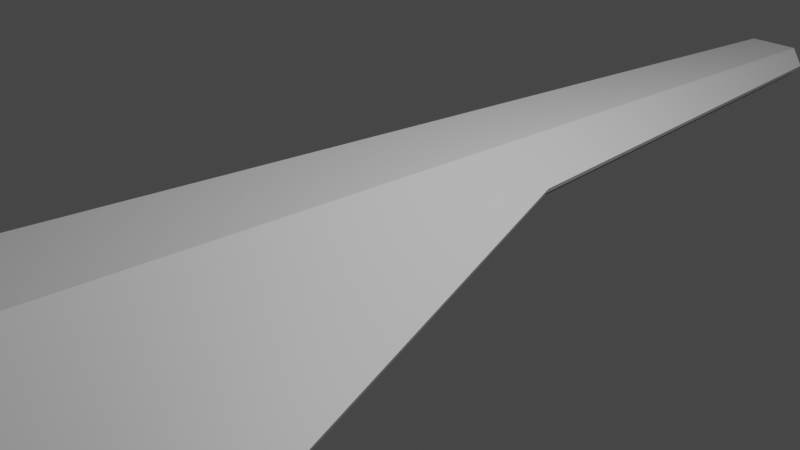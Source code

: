 # Source: ark_nova5.blend  (saved by Blender 2.80.39; exported with 4.5.12 LTS)
import bpy
from mathutils import Matrix  # noqa: F401  (used for matrix-valued properties, if any)

bpy.ops.wm.read_factory_settings(use_empty=True)
scene = bpy.context.scene
scene.name = 'Scene'

# ---- collections
col_collection = bpy.data.collections.new('Collection'); scene.collection.children.link(col_collection)

# ---- materials (node trees are filled in below, after node groups)
mat_material = bpy.data.materials.new('Material')
mat_material.alpha_threshold = 0.0
mat_material.use_transparent_shadow = False
mat_material.roughness = 0.5
mat_material.line_color = (0.0, 0.0, 0.0, 1.0)

# ---- material node trees
mat_material.use_nodes = True; mat_material.node_tree.nodes.clear()
_N = mat_material.node_tree.nodes; _L = mat_material.node_tree.links
n0 = _N.new('ShaderNodeOutputMaterial'); n0.name = 'Material Output'; n0.location = (300, 300)
n1 = _N.new('ShaderNodeBsdfPrincipled'); n1.name = 'Principled BSDF'; n1.location = (10, 300)
n1.distribution = 'GGX'
n1.subsurface_method = 'BURLEY'
n1.inputs[3].default_value = 1.45
_L.new(n1.outputs[0], n0.inputs[0])
n0.is_active_output = True

# ---- world
world_world = bpy.data.worlds.new('World'); scene.world = world_world
world_world.color = (0.05088, 0.05088, 0.05088)
world_world.use_sun_shadow = False
world_world.sun_shadow_jitter_overblur = 0.0

# ---- cameras
cam_camera = bpy.data.cameras.new('Camera')
cam_camera.clip_end = 100.0
cam_camera.ortho_scale = 7.314
cam_camera.dof.focus_distance = 0.0
cam_camera.dof.aperture_fstop = 128.0

# ---- lights
light_light = bpy.data.lights.new('Light', 'POINT')
light_light.transmission_factor = 0.0
light_light.cutoff_distance = 30.0
light_light.energy = 1000.0
light_light.shadow_buffer_clip_start = 1.001
light_light.shadow_soft_size = 0.1
light_light.shadow_maximum_resolution = 0.006
light_light.use_absolute_resolution = True

# ---- meshes
me_cube = bpy.data.meshes.new('Cube')
me_cube.from_pydata([(-0.3095, 0.9009, 0.3124), (-1.485, -0.6174, 0.4903), (-0.5653, 0.8703, 0.1751), (-2.512, -0.5037, -0.1779), (0.0, 0.9015, 0.3124), (-0.6333, -0.6647, 1.03), (-1.019, 0.1367, 0.3305), (0.0, -0.6652, 1.03), (-0.9978, 0.1363, 0.2743), (-1.464, -0.6179, 0.4341), (-2.491, -0.5041, -0.234), (-0.5443, 0.8698, 0.1189), (-0.2885, 0.9004, 0.2562), (0.0, 0.9011, 0.2562), (-0.6123, -0.6652, 0.9734), (0.0, -0.6657, 0.9734), (-0.2914, 0.8584, 0.02079), (4.068e-06, 0.859, 0.02082), (-0.4585, -0.6392, 0.09657), (-1.279e-05, -0.6484, 0.09713), (-0.5415, 0.853, 0.1005), (-1.441, -0.6017, 0.4087)], [], [(4, 7, 5, 0), (1, 3, 6), (1, 6, 2, 0, 5), (13, 12, 14, 15), (9, 8, 10), (9, 14, 12, 11, 8), (5, 7, 15, 14), (6, 3, 10, 8), (4, 0, 12, 13), (2, 6, 8, 11), (1, 5, 14, 9), (7, 4, 13, 15), (0, 2, 11, 12), (3, 1, 9, 10), (18, 16, 20, 21), (18, 19, 17, 16)])
_uv = me_cube.uv_layers.new(name='UVMap')
_uv.uv.foreach_set('vector', [0.5, 0.0, 0.4811, 0.2376, 0.5639, 0.2415, 0.5625, 0.0, 0.5631, 0.2488, 0.625, 0.2382, 0.625, 0.125, 0.5631, 0.2488, 0.625, 0.125, 0.6079, 0.0, 0.5625, 0.0, 0.5639, 0.2415, 0.5, 0.0, 0.5625, 0.0, 0.5639, 0.2415, 0.4811, 0.2376, 0.5631, 0.2488, 0.625, 0.125, 0.625, 0.2382, 0.5631, 0.2488, 0.5639, 0.2415, 0.5625, 0.0, 0.6079, 0.0, 0.625, 0.125, 0.5639, 0.2415, 0.4811, 0.2376, 0.4811, 0.2376, 0.5639, 0.2415, 0.625, 0.125, 0.625, 0.2382, 0.625, 0.2382, 0.625, 0.125, 0.5, 0.0, 0.5625, 0.0, 0.5625, 0.0, 0.5, 0.0, 0.6079, 0.0, 0.625, 0.125, 0.625, 0.125, 0.6079, 0.0, 0.5631, 0.2488, 0.5639, 0.2415, 0.5639, 0.2415, 0.5631, 0.2488, 0.4811, 0.2376, 0.5, 0.0, 0.5, 0.0, 0.4811, 0.2376, 0.5625, 0.0, 0.6079, 0.0, 0.6079, 0.0, 0.5625, 0.0, 0.625, 0.2382, 0.5631, 0.2488, 0.5631, 0.2488, 0.625, 0.2382, 0.4107, 0.1923, 0.5625, 0.0, 0.1493, 0.0, 0.0, 0.0, 0.4107, 0.1923, 0.4811, 0.2376, 0.5, 0.0, 0.5625, 0.0])
me_cube.materials.append(mat_material)
me_cube.use_remesh_preserve_volume = False
me_cube.use_remesh_preserve_attributes = False
me_cube.use_mirror_vertex_groups = False
me_cube.update()

# ---- objects
ob_armor_top = bpy.data.objects.new('Armor Top', me_cube)
ob_light = bpy.data.objects.new('Light', light_light)
ob_camera = bpy.data.objects.new('Camera', cam_camera)

# ---- transforms, parenting, visibility, modifiers, constraints
ob_armor_top.location = (0.0, 0.0, 0.0)
ob_armor_top.scale = (1.0, 7.982, 1.0)
ob_armor_top.lock_rotations_4d = False
ob_armor_top.empty_display_type = 'ARROWS'
ob_armor_top.lineart.crease_threshold = 0.0
_m = ob_armor_top.modifiers.new('Mirror', 'MIRROR')
_m.merge_threshold = 0.421
ob_light.location = (4.076, 1.005, 5.904)
ob_light.rotation_euler = (0.6503, 0.05522, 1.866)
ob_light.lock_rotations_4d = False
ob_light.empty_display_type = 'ARROWS'
ob_light.color = (0.0, 0.0, 0.0, 0.0)
ob_light.lineart.crease_threshold = 0.0
ob_camera.location = (7.359, -6.926, 4.958)
ob_camera.rotation_euler = (1.109, 0.0, 0.8149)
ob_camera.lock_rotations_4d = False
ob_camera.empty_display_type = 'ARROWS'
ob_camera.color = (0.0, 0.0, 0.0, 0.0)
ob_camera.display_type = 'WIRE'
ob_camera.lineart.crease_threshold = 0.0

# ---- collection membership
col_collection.objects.link(ob_armor_top)
col_collection.objects.link(ob_light)
col_collection.objects.link(ob_camera)

# ---- scene / render settings (as saved in the file)
scene.camera = ob_camera
scene.frame_start = 1; scene.frame_end = 250; scene.frame_set(0)
scene.render.engine = 'BLENDER_EEVEE_NEXT'
scene.render.motion_blur_shutter = 1.0
scene.cycles.use_denoising = False
scene.cycles.samples = 128
scene.cycles.sampling_pattern = 'TABULATED_SOBOL'
scene.cycles.use_adaptive_sampling = False
scene.cycles.use_light_tree = False
scene.view_settings.view_transform = 'Filmic'
bpy.context.view_layer.update()
